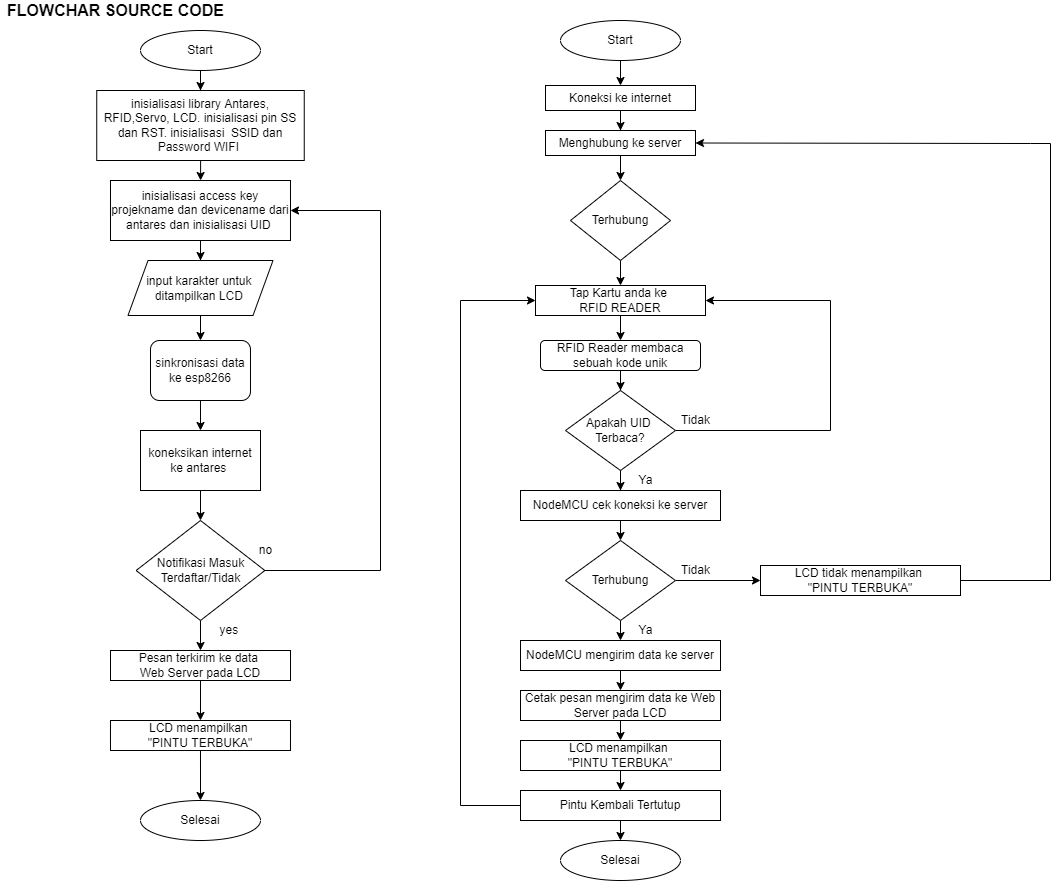

The diagram above was exported from draw.io. Its source (the exported page's mxGraphModel, read from the mxfile embedded in the PNG):
<mxGraphModel dx="782" dy="507" grid="1" gridSize="10" guides="1" tooltips="1" connect="1" arrows="1" fold="1" page="1" pageScale="1" pageWidth="850" pageHeight="1100" math="0" shadow="0">
  <root>
    <mxCell id="0" />
    <mxCell id="1" parent="0" />
    <mxCell id="0JjHhpyRXtE4LGeSIn_w-36" style="edgeStyle=orthogonalEdgeStyle;rounded=0;orthogonalLoop=1;jettySize=auto;html=1;exitX=0.5;exitY=1;exitDx=0;exitDy=0;entryX=0.5;entryY=0;entryDx=0;entryDy=0;" parent="1" source="OLLPzFYj-8vHwNdQjg8K-7" target="0JjHhpyRXtE4LGeSIn_w-34" edge="1">
      <mxGeometry relative="1" as="geometry" />
    </mxCell>
    <mxCell id="OLLPzFYj-8vHwNdQjg8K-7" value="Tap Kartu anda ke &lt;br&gt;RFID READER" style="rounded=0;whiteSpace=wrap;html=1;" parent="1" vertex="1">
      <mxGeometry x="1005" y="295" width="170" height="30" as="geometry" />
    </mxCell>
    <mxCell id="0JjHhpyRXtE4LGeSIn_w-25" style="edgeStyle=orthogonalEdgeStyle;rounded=0;orthogonalLoop=1;jettySize=auto;html=1;entryX=0.5;entryY=0;entryDx=0;entryDy=0;" parent="1" source="0JjHhpyRXtE4LGeSIn_w-21" target="0JjHhpyRXtE4LGeSIn_w-24" edge="1">
      <mxGeometry relative="1" as="geometry" />
    </mxCell>
    <mxCell id="0JjHhpyRXtE4LGeSIn_w-21" value="Start" style="ellipse;whiteSpace=wrap;html=1;" parent="1" vertex="1">
      <mxGeometry x="1030" y="30" width="120" height="40" as="geometry" />
    </mxCell>
    <mxCell id="0JjHhpyRXtE4LGeSIn_w-26" style="edgeStyle=orthogonalEdgeStyle;rounded=0;orthogonalLoop=1;jettySize=auto;html=1;" parent="1" source="0JjHhpyRXtE4LGeSIn_w-24" edge="1">
      <mxGeometry relative="1" as="geometry">
        <mxPoint x="1090" y="140" as="targetPoint" />
      </mxGeometry>
    </mxCell>
    <mxCell id="0JjHhpyRXtE4LGeSIn_w-24" value="Koneksi ke internet" style="rounded=0;whiteSpace=wrap;html=1;" parent="1" vertex="1">
      <mxGeometry x="1015" y="95" width="150" height="25" as="geometry" />
    </mxCell>
    <mxCell id="0JjHhpyRXtE4LGeSIn_w-31" style="edgeStyle=orthogonalEdgeStyle;rounded=0;orthogonalLoop=1;jettySize=auto;html=1;exitX=0.5;exitY=1;exitDx=0;exitDy=0;entryX=0.5;entryY=0;entryDx=0;entryDy=0;" parent="1" source="0JjHhpyRXtE4LGeSIn_w-27" target="0JjHhpyRXtE4LGeSIn_w-28" edge="1">
      <mxGeometry relative="1" as="geometry" />
    </mxCell>
    <mxCell id="0JjHhpyRXtE4LGeSIn_w-27" value="Menghubung ke server" style="rounded=0;whiteSpace=wrap;html=1;" parent="1" vertex="1">
      <mxGeometry x="1015" y="140" width="150" height="25" as="geometry" />
    </mxCell>
    <mxCell id="0JjHhpyRXtE4LGeSIn_w-33" style="edgeStyle=orthogonalEdgeStyle;rounded=0;orthogonalLoop=1;jettySize=auto;html=1;entryX=0.5;entryY=0;entryDx=0;entryDy=0;" parent="1" source="0JjHhpyRXtE4LGeSIn_w-28" target="OLLPzFYj-8vHwNdQjg8K-7" edge="1">
      <mxGeometry relative="1" as="geometry" />
    </mxCell>
    <mxCell id="0JjHhpyRXtE4LGeSIn_w-28" value="Terhubung" style="rhombus;whiteSpace=wrap;html=1;" parent="1" vertex="1">
      <mxGeometry x="1040" y="190" width="100" height="80" as="geometry" />
    </mxCell>
    <mxCell id="0JjHhpyRXtE4LGeSIn_w-38" style="edgeStyle=orthogonalEdgeStyle;rounded=0;orthogonalLoop=1;jettySize=auto;html=1;exitX=0.5;exitY=1;exitDx=0;exitDy=0;" parent="1" source="0JjHhpyRXtE4LGeSIn_w-34" target="0JjHhpyRXtE4LGeSIn_w-37" edge="1">
      <mxGeometry relative="1" as="geometry" />
    </mxCell>
    <mxCell id="0JjHhpyRXtE4LGeSIn_w-34" value="RFID Reader membaca sebuah kode unik" style="rounded=1;whiteSpace=wrap;html=1;" parent="1" vertex="1">
      <mxGeometry x="1010" y="350" width="160" height="30" as="geometry" />
    </mxCell>
    <mxCell id="0JjHhpyRXtE4LGeSIn_w-39" style="edgeStyle=orthogonalEdgeStyle;rounded=0;orthogonalLoop=1;jettySize=auto;html=1;entryX=1;entryY=0.5;entryDx=0;entryDy=0;" parent="1" source="0JjHhpyRXtE4LGeSIn_w-37" target="OLLPzFYj-8vHwNdQjg8K-7" edge="1">
      <mxGeometry relative="1" as="geometry">
        <mxPoint x="1180" y="310" as="targetPoint" />
        <Array as="points">
          <mxPoint x="1300" y="440" />
          <mxPoint x="1300" y="310" />
        </Array>
      </mxGeometry>
    </mxCell>
    <mxCell id="0JjHhpyRXtE4LGeSIn_w-42" style="edgeStyle=orthogonalEdgeStyle;rounded=0;orthogonalLoop=1;jettySize=auto;html=1;" parent="1" source="0JjHhpyRXtE4LGeSIn_w-37" edge="1">
      <mxGeometry relative="1" as="geometry">
        <mxPoint x="1090" y="500" as="targetPoint" />
      </mxGeometry>
    </mxCell>
    <mxCell id="0JjHhpyRXtE4LGeSIn_w-37" value="Apakah UID&amp;nbsp;&lt;br&gt;Terbaca?" style="rhombus;whiteSpace=wrap;html=1;" parent="1" vertex="1">
      <mxGeometry x="1035" y="400" width="110" height="80" as="geometry" />
    </mxCell>
    <mxCell id="0JjHhpyRXtE4LGeSIn_w-41" value="Tidak" style="text;html=1;resizable=0;autosize=1;align=center;verticalAlign=middle;points=[];fillColor=none;strokeColor=none;rounded=0;" parent="1" vertex="1">
      <mxGeometry x="1145" y="420" width="40" height="20" as="geometry" />
    </mxCell>
    <mxCell id="0JjHhpyRXtE4LGeSIn_w-47" style="edgeStyle=orthogonalEdgeStyle;rounded=0;orthogonalLoop=1;jettySize=auto;html=1;exitX=0.5;exitY=1;exitDx=0;exitDy=0;entryX=0.5;entryY=0;entryDx=0;entryDy=0;" parent="1" source="0JjHhpyRXtE4LGeSIn_w-44" target="0JjHhpyRXtE4LGeSIn_w-46" edge="1">
      <mxGeometry relative="1" as="geometry" />
    </mxCell>
    <mxCell id="0JjHhpyRXtE4LGeSIn_w-44" value="NodeMCU cek koneksi ke server" style="rounded=0;whiteSpace=wrap;html=1;" parent="1" vertex="1">
      <mxGeometry x="990" y="500" width="200" height="30" as="geometry" />
    </mxCell>
    <mxCell id="0JjHhpyRXtE4LGeSIn_w-45" value="Ya" style="text;html=1;resizable=0;autosize=1;align=center;verticalAlign=middle;points=[];fillColor=none;strokeColor=none;rounded=0;" parent="1" vertex="1">
      <mxGeometry x="1100" y="480" width="30" height="20" as="geometry" />
    </mxCell>
    <mxCell id="0JjHhpyRXtE4LGeSIn_w-49" style="edgeStyle=orthogonalEdgeStyle;rounded=0;orthogonalLoop=1;jettySize=auto;html=1;exitX=0.5;exitY=1;exitDx=0;exitDy=0;entryX=0.5;entryY=0;entryDx=0;entryDy=0;" parent="1" source="0JjHhpyRXtE4LGeSIn_w-46" target="0JjHhpyRXtE4LGeSIn_w-48" edge="1">
      <mxGeometry relative="1" as="geometry" />
    </mxCell>
    <mxCell id="0JjHhpyRXtE4LGeSIn_w-61" style="edgeStyle=orthogonalEdgeStyle;rounded=0;orthogonalLoop=1;jettySize=auto;html=1;exitX=1;exitY=0.5;exitDx=0;exitDy=0;" parent="1" source="0JjHhpyRXtE4LGeSIn_w-46" edge="1">
      <mxGeometry relative="1" as="geometry">
        <mxPoint x="1230" y="590" as="targetPoint" />
      </mxGeometry>
    </mxCell>
    <mxCell id="0JjHhpyRXtE4LGeSIn_w-46" value="Terhubung" style="rhombus;whiteSpace=wrap;html=1;" parent="1" vertex="1">
      <mxGeometry x="1035" y="550" width="110" height="80" as="geometry" />
    </mxCell>
    <mxCell id="0JjHhpyRXtE4LGeSIn_w-51" style="edgeStyle=orthogonalEdgeStyle;rounded=0;orthogonalLoop=1;jettySize=auto;html=1;exitX=0.5;exitY=1;exitDx=0;exitDy=0;entryX=0.5;entryY=0;entryDx=0;entryDy=0;" parent="1" source="0JjHhpyRXtE4LGeSIn_w-48" target="0JjHhpyRXtE4LGeSIn_w-50" edge="1">
      <mxGeometry relative="1" as="geometry" />
    </mxCell>
    <mxCell id="0JjHhpyRXtE4LGeSIn_w-48" value="NodeMCU mengirim data ke server" style="rounded=0;whiteSpace=wrap;html=1;" parent="1" vertex="1">
      <mxGeometry x="990" y="650" width="200" height="30" as="geometry" />
    </mxCell>
    <mxCell id="0JjHhpyRXtE4LGeSIn_w-53" style="edgeStyle=orthogonalEdgeStyle;rounded=0;orthogonalLoop=1;jettySize=auto;html=1;exitX=0.5;exitY=1;exitDx=0;exitDy=0;entryX=0.5;entryY=0;entryDx=0;entryDy=0;" parent="1" source="0JjHhpyRXtE4LGeSIn_w-50" target="0JjHhpyRXtE4LGeSIn_w-52" edge="1">
      <mxGeometry relative="1" as="geometry" />
    </mxCell>
    <mxCell id="0JjHhpyRXtE4LGeSIn_w-50" value="Cetak pesan mengirim data ke Web Server pada LCD" style="rounded=0;whiteSpace=wrap;html=1;" parent="1" vertex="1">
      <mxGeometry x="990" y="700" width="200" height="30" as="geometry" />
    </mxCell>
    <mxCell id="0JjHhpyRXtE4LGeSIn_w-55" style="edgeStyle=orthogonalEdgeStyle;rounded=0;orthogonalLoop=1;jettySize=auto;html=1;exitX=0.5;exitY=1;exitDx=0;exitDy=0;entryX=0.5;entryY=0;entryDx=0;entryDy=0;" parent="1" source="0JjHhpyRXtE4LGeSIn_w-52" target="0JjHhpyRXtE4LGeSIn_w-54" edge="1">
      <mxGeometry relative="1" as="geometry" />
    </mxCell>
    <mxCell id="0JjHhpyRXtE4LGeSIn_w-52" value="LCD menampilkan &lt;br&gt;&quot;PINTU TERBUKA&quot;" style="rounded=0;whiteSpace=wrap;html=1;" parent="1" vertex="1">
      <mxGeometry x="990" y="750" width="200" height="30" as="geometry" />
    </mxCell>
    <mxCell id="0JjHhpyRXtE4LGeSIn_w-57" style="edgeStyle=orthogonalEdgeStyle;rounded=0;orthogonalLoop=1;jettySize=auto;html=1;exitX=0.5;exitY=1;exitDx=0;exitDy=0;entryX=0.5;entryY=0;entryDx=0;entryDy=0;" parent="1" source="0JjHhpyRXtE4LGeSIn_w-54" target="0JjHhpyRXtE4LGeSIn_w-56" edge="1">
      <mxGeometry relative="1" as="geometry" />
    </mxCell>
    <mxCell id="6WuVGyqVs-0AEl6J2sRU-23" style="edgeStyle=orthogonalEdgeStyle;rounded=0;orthogonalLoop=1;jettySize=auto;html=1;exitX=0;exitY=0.5;exitDx=0;exitDy=0;fontSize=12;entryX=0;entryY=0.5;entryDx=0;entryDy=0;" edge="1" parent="1" source="0JjHhpyRXtE4LGeSIn_w-54" target="OLLPzFYj-8vHwNdQjg8K-7">
      <mxGeometry relative="1" as="geometry">
        <mxPoint x="940" y="310" as="targetPoint" />
        <Array as="points">
          <mxPoint x="930" y="815" />
          <mxPoint x="930" y="310" />
        </Array>
      </mxGeometry>
    </mxCell>
    <mxCell id="0JjHhpyRXtE4LGeSIn_w-54" value="Pintu Kembali Tertutup" style="rounded=0;whiteSpace=wrap;html=1;" parent="1" vertex="1">
      <mxGeometry x="990" y="800" width="200" height="30" as="geometry" />
    </mxCell>
    <mxCell id="0JjHhpyRXtE4LGeSIn_w-56" value="Selesai" style="ellipse;whiteSpace=wrap;html=1;" parent="1" vertex="1">
      <mxGeometry x="1030" y="850" width="120" height="40" as="geometry" />
    </mxCell>
    <mxCell id="0JjHhpyRXtE4LGeSIn_w-58" value="Ya" style="text;html=1;resizable=0;autosize=1;align=center;verticalAlign=middle;points=[];fillColor=none;strokeColor=none;rounded=0;" parent="1" vertex="1">
      <mxGeometry x="1100" y="630" width="30" height="20" as="geometry" />
    </mxCell>
    <mxCell id="0JjHhpyRXtE4LGeSIn_w-63" style="edgeStyle=orthogonalEdgeStyle;rounded=0;orthogonalLoop=1;jettySize=auto;html=1;exitX=1;exitY=0.5;exitDx=0;exitDy=0;entryX=1;entryY=0.5;entryDx=0;entryDy=0;" parent="1" source="0JjHhpyRXtE4LGeSIn_w-62" target="0JjHhpyRXtE4LGeSIn_w-27" edge="1">
      <mxGeometry relative="1" as="geometry">
        <mxPoint x="1500" y="140" as="targetPoint" />
        <Array as="points">
          <mxPoint x="1520" y="590" />
          <mxPoint x="1520" y="153" />
          <mxPoint x="1500" y="153" />
        </Array>
      </mxGeometry>
    </mxCell>
    <mxCell id="0JjHhpyRXtE4LGeSIn_w-62" value="LCD tidak menampilkan &lt;br&gt;&quot;PINTU TERBUKA&quot;" style="rounded=0;whiteSpace=wrap;html=1;" parent="1" vertex="1">
      <mxGeometry x="1230" y="575" width="200" height="30" as="geometry" />
    </mxCell>
    <mxCell id="0JjHhpyRXtE4LGeSIn_w-64" value="Tidak" style="text;html=1;resizable=0;autosize=1;align=center;verticalAlign=middle;points=[];fillColor=none;strokeColor=none;rounded=0;" parent="1" vertex="1">
      <mxGeometry x="1145" y="570" width="40" height="20" as="geometry" />
    </mxCell>
    <mxCell id="6WuVGyqVs-0AEl6J2sRU-9" style="edgeStyle=orthogonalEdgeStyle;rounded=0;orthogonalLoop=1;jettySize=auto;html=1;fontSize=12;" parent="1" source="6WuVGyqVs-0AEl6J2sRU-1" edge="1">
      <mxGeometry relative="1" as="geometry">
        <mxPoint x="670" y="270" as="targetPoint" />
      </mxGeometry>
    </mxCell>
    <mxCell id="6WuVGyqVs-0AEl6J2sRU-1" value="&lt;h5&gt;&lt;span style=&quot;font-weight: normal;&quot;&gt;&lt;font style=&quot;font-size: 12px;&quot;&gt;inisialisasi access key projekname dan devicename dari antares dan inisialisasi UID&amp;nbsp;&lt;/font&gt;&lt;/span&gt;&lt;/h5&gt;" style="rounded=0;whiteSpace=wrap;html=1;" parent="1" vertex="1">
      <mxGeometry x="579.99" y="190" width="180" height="60" as="geometry" />
    </mxCell>
    <mxCell id="6WuVGyqVs-0AEl6J2sRU-21" style="edgeStyle=orthogonalEdgeStyle;rounded=0;orthogonalLoop=1;jettySize=auto;html=1;fontSize=12;" edge="1" parent="1" source="OLLPzFYj-8vHwNdQjg8K-12">
      <mxGeometry relative="1" as="geometry">
        <mxPoint x="670" y="350" as="targetPoint" />
      </mxGeometry>
    </mxCell>
    <mxCell id="OLLPzFYj-8vHwNdQjg8K-12" value="input karakter untuk&amp;nbsp; ditampilkan LCD&amp;nbsp;" style="shape=parallelogram;perimeter=parallelogramPerimeter;whiteSpace=wrap;html=1;fixedSize=1;" parent="1" vertex="1">
      <mxGeometry x="597.5" y="270" width="145" height="55" as="geometry" />
    </mxCell>
    <mxCell id="6WuVGyqVs-0AEl6J2sRU-7" style="edgeStyle=orthogonalEdgeStyle;rounded=0;orthogonalLoop=1;jettySize=auto;html=1;fontSize=12;" parent="1" source="6WuVGyqVs-0AEl6J2sRU-6" edge="1">
      <mxGeometry relative="1" as="geometry">
        <mxPoint x="670" y="190" as="targetPoint" />
      </mxGeometry>
    </mxCell>
    <mxCell id="6WuVGyqVs-0AEl6J2sRU-6" value="&lt;h6&gt;&lt;span style=&quot;font-weight: normal;&quot;&gt;&lt;font style=&quot;font-size: 12px;&quot;&gt;inisialisasi library Antares, RFID,Servo, LCD. inisialisasi pin SS dan RST. inisialisasi&amp;nbsp; SSID dan Password WIFI&amp;nbsp;&lt;/font&gt;&lt;/span&gt;&lt;/h6&gt;" style="rounded=0;whiteSpace=wrap;html=1;" parent="1" vertex="1">
      <mxGeometry x="566.25" y="100" width="207.5" height="70" as="geometry" />
    </mxCell>
    <mxCell id="6WuVGyqVs-0AEl6J2sRU-4" style="edgeStyle=orthogonalEdgeStyle;rounded=0;orthogonalLoop=1;jettySize=auto;html=1;" parent="1" source="6WuVGyqVs-0AEl6J2sRU-3" edge="1">
      <mxGeometry relative="1" as="geometry">
        <mxPoint x="670" y="100" as="targetPoint" />
      </mxGeometry>
    </mxCell>
    <mxCell id="6WuVGyqVs-0AEl6J2sRU-3" value="Start" style="ellipse;whiteSpace=wrap;html=1;" parent="1" vertex="1">
      <mxGeometry x="610" y="40" width="120" height="40" as="geometry" />
    </mxCell>
    <mxCell id="93svhO3gRWiUDAawwRF1-3" style="edgeStyle=orthogonalEdgeStyle;rounded=0;orthogonalLoop=1;jettySize=auto;html=1;exitX=0.5;exitY=1;exitDx=0;exitDy=0;entryX=0.5;entryY=0;entryDx=0;entryDy=0;" edge="1" parent="1" source="OLLPzFYj-8vHwNdQjg8K-16" target="OLLPzFYj-8vHwNdQjg8K-21">
      <mxGeometry relative="1" as="geometry" />
    </mxCell>
    <mxCell id="OLLPzFYj-8vHwNdQjg8K-16" value="koneksikan internet ke antares&amp;nbsp;" style="rounded=0;whiteSpace=wrap;html=1;" vertex="1" parent="1">
      <mxGeometry x="610" y="440" width="120" height="60" as="geometry" />
    </mxCell>
    <mxCell id="93svhO3gRWiUDAawwRF1-2" style="edgeStyle=orthogonalEdgeStyle;rounded=0;orthogonalLoop=1;jettySize=auto;html=1;exitX=0.5;exitY=1;exitDx=0;exitDy=0;" edge="1" parent="1" source="OLLPzFYj-8vHwNdQjg8K-20" target="OLLPzFYj-8vHwNdQjg8K-16">
      <mxGeometry relative="1" as="geometry" />
    </mxCell>
    <mxCell id="OLLPzFYj-8vHwNdQjg8K-20" value="sinkronisasi data ke esp8266" style="rounded=1;whiteSpace=wrap;html=1;" vertex="1" parent="1">
      <mxGeometry x="619.99" y="350" width="100" height="60" as="geometry" />
    </mxCell>
    <mxCell id="6WuVGyqVs-0AEl6J2sRU-27" style="edgeStyle=orthogonalEdgeStyle;rounded=0;orthogonalLoop=1;jettySize=auto;html=1;fontSize=12;entryX=1;entryY=0.5;entryDx=0;entryDy=0;" edge="1" parent="1" source="OLLPzFYj-8vHwNdQjg8K-21" target="6WuVGyqVs-0AEl6J2sRU-1">
      <mxGeometry relative="1" as="geometry">
        <mxPoint x="810" y="250" as="targetPoint" />
        <Array as="points">
          <mxPoint x="850" y="580" />
          <mxPoint x="850" y="220" />
        </Array>
      </mxGeometry>
    </mxCell>
    <mxCell id="93svhO3gRWiUDAawwRF1-7" style="edgeStyle=orthogonalEdgeStyle;rounded=0;orthogonalLoop=1;jettySize=auto;html=1;exitX=0.5;exitY=1;exitDx=0;exitDy=0;entryX=0.5;entryY=0;entryDx=0;entryDy=0;" edge="1" parent="1" source="OLLPzFYj-8vHwNdQjg8K-21" target="6WuVGyqVs-0AEl6J2sRU-26">
      <mxGeometry relative="1" as="geometry" />
    </mxCell>
    <mxCell id="OLLPzFYj-8vHwNdQjg8K-21" value="Notifikasi Masuk&lt;br&gt;Terdaftar/Tidak" style="rhombus;whiteSpace=wrap;html=1;" vertex="1" parent="1">
      <mxGeometry x="605.62" y="530" width="128.75" height="100" as="geometry" />
    </mxCell>
    <mxCell id="93svhO3gRWiUDAawwRF1-8" style="edgeStyle=orthogonalEdgeStyle;rounded=0;orthogonalLoop=1;jettySize=auto;html=1;exitX=0.5;exitY=1;exitDx=0;exitDy=0;entryX=0.5;entryY=0;entryDx=0;entryDy=0;" edge="1" parent="1" source="6WuVGyqVs-0AEl6J2sRU-26" target="93svhO3gRWiUDAawwRF1-5">
      <mxGeometry relative="1" as="geometry" />
    </mxCell>
    <mxCell id="6WuVGyqVs-0AEl6J2sRU-26" value="Pesan terkirim ke data &lt;br&gt;Web Server pada LCD" style="rounded=0;whiteSpace=wrap;html=1;fontSize=12;" vertex="1" parent="1">
      <mxGeometry x="580" y="660" width="180.01" height="30" as="geometry" />
    </mxCell>
    <mxCell id="OLLPzFYj-8vHwNdQjg8K-25" value="yes&amp;nbsp;" style="text;html=1;align=center;verticalAlign=middle;resizable=0;points=[];autosize=1;strokeColor=none;fillColor=none;" vertex="1" parent="1">
      <mxGeometry x="680" y="630" width="40" height="20" as="geometry" />
    </mxCell>
    <mxCell id="93svhO3gRWiUDAawwRF1-4" value="no" style="text;html=1;align=center;verticalAlign=middle;resizable=0;points=[];autosize=1;strokeColor=none;fillColor=none;" vertex="1" parent="1">
      <mxGeometry x="720" y="550" width="30" height="20" as="geometry" />
    </mxCell>
    <mxCell id="93svhO3gRWiUDAawwRF1-9" style="edgeStyle=orthogonalEdgeStyle;rounded=0;orthogonalLoop=1;jettySize=auto;html=1;exitX=0.5;exitY=1;exitDx=0;exitDy=0;entryX=0.5;entryY=0;entryDx=0;entryDy=0;" edge="1" parent="1" source="93svhO3gRWiUDAawwRF1-5" target="93svhO3gRWiUDAawwRF1-6">
      <mxGeometry relative="1" as="geometry" />
    </mxCell>
    <mxCell id="93svhO3gRWiUDAawwRF1-5" value="LCD menampilkan &lt;br&gt;&quot;PINTU TERBUKA&quot;" style="rounded=0;whiteSpace=wrap;html=1;fontSize=12;" vertex="1" parent="1">
      <mxGeometry x="579.98" y="730" width="180.01" height="30" as="geometry" />
    </mxCell>
    <mxCell id="93svhO3gRWiUDAawwRF1-6" value="Selesai" style="ellipse;whiteSpace=wrap;html=1;" vertex="1" parent="1">
      <mxGeometry x="610" y="810" width="120" height="40" as="geometry" />
    </mxCell>
    <mxCell id="OLLPzFYj-8vHwNdQjg8K-28" value="&lt;b&gt;&lt;font style=&quot;font-size: 16px;&quot;&gt;FLOWCHAR SOURCE CODE&lt;/font&gt;&lt;/b&gt;" style="text;html=1;align=center;verticalAlign=middle;resizable=0;points=[];autosize=1;strokeColor=none;fillColor=none;" vertex="1" parent="1">
      <mxGeometry x="470" y="10" width="230" height="20" as="geometry" />
    </mxCell>
  </root>
</mxGraphModel>